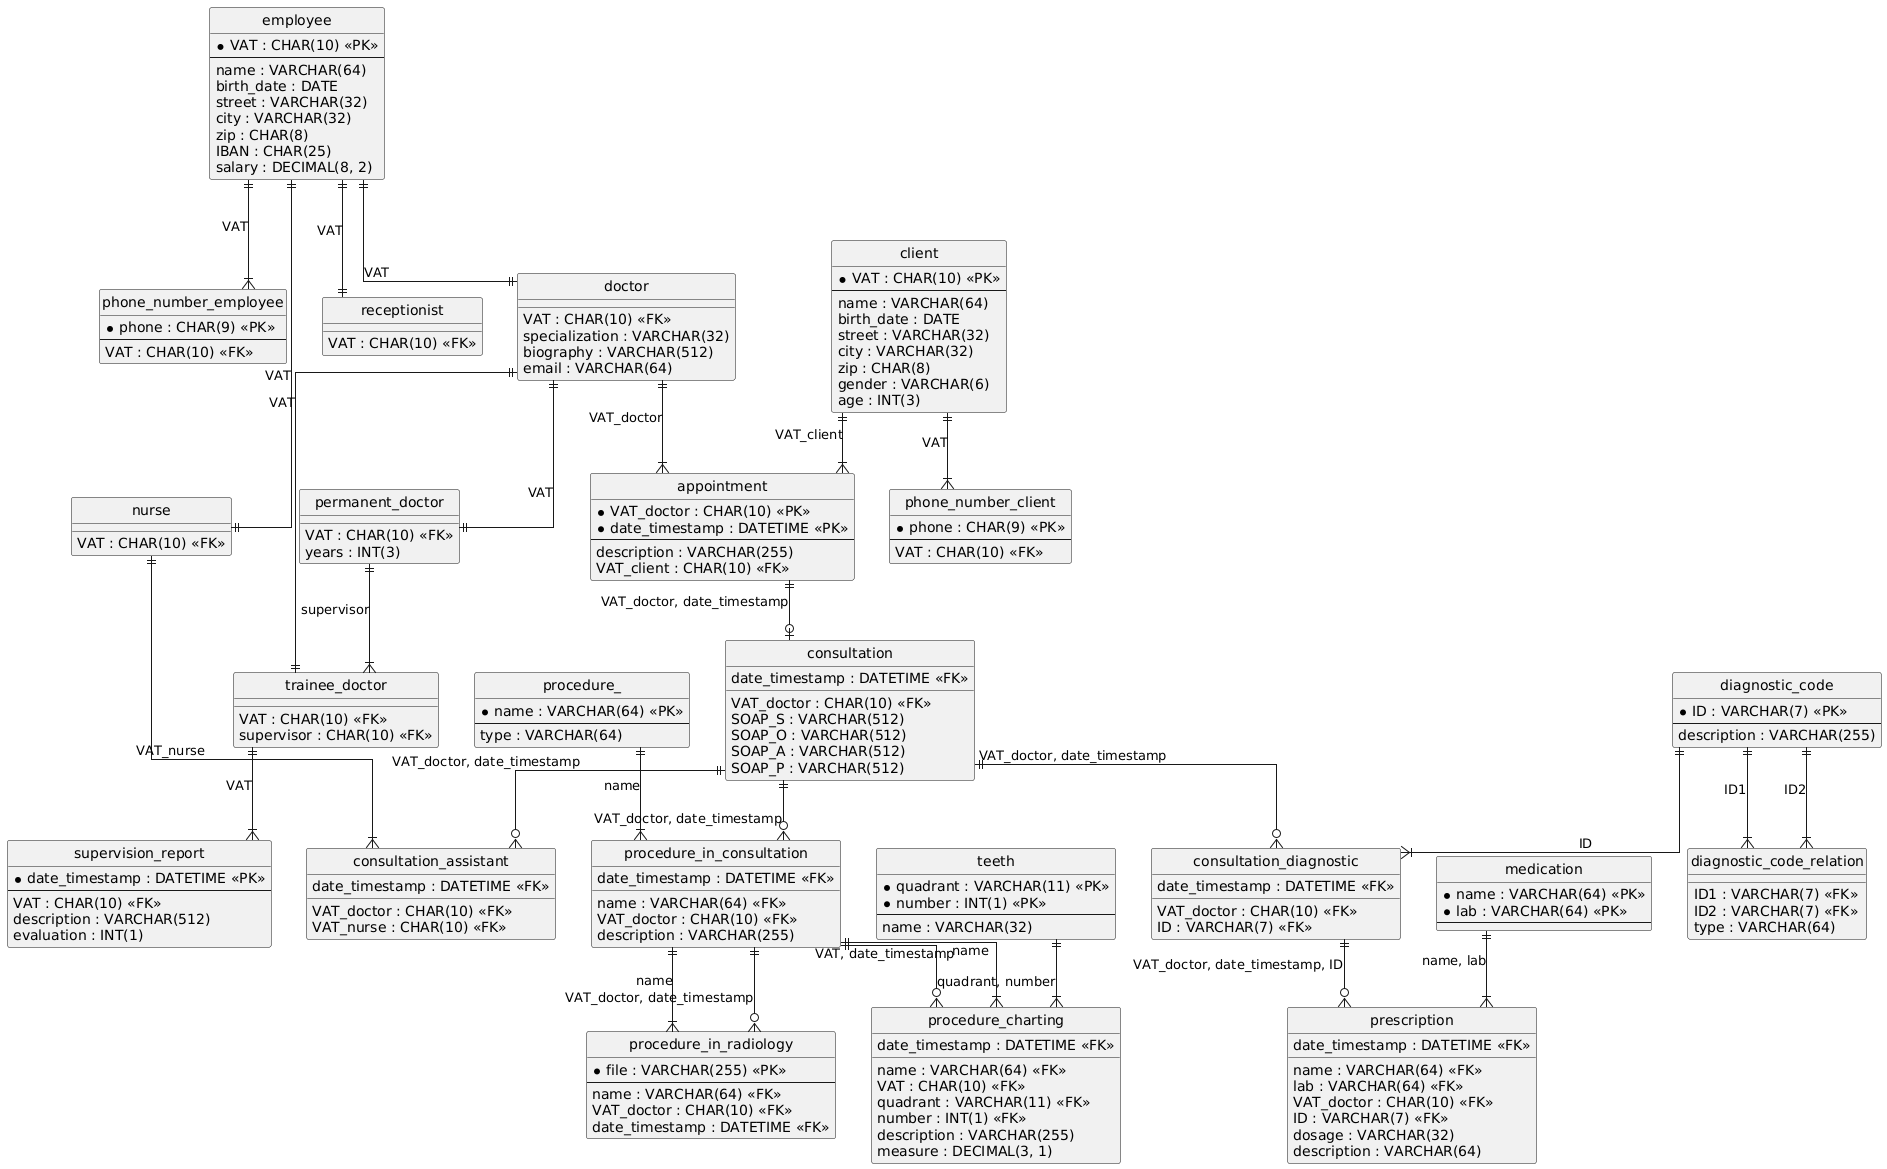

The diagram above was rendered by PlantUML. Its source (embedded in the PNG):
@startuml
hide circle
skinparam linetype ortho

entity "employee" as employee {
  * VAT : CHAR(10) <<PK>>
  --
  name : VARCHAR(64)
  birth_date : DATE
  street : VARCHAR(32)
  city : VARCHAR(32)
  zip : CHAR(8)
  IBAN : CHAR(25)
  salary : DECIMAL(8, 2)
}

entity "phone_number_employee" as phone_number_employee {
  * phone : CHAR(9) <<PK>>
  --
  VAT : CHAR(10) <<FK>>
}

entity "receptionist" as receptionist {
  VAT : CHAR(10) <<FK>>
}

entity "doctor" as doctor {
  VAT : CHAR(10) <<FK>>
  specialization : VARCHAR(32)
  biography : VARCHAR(512)
  email : VARCHAR(64)
}

entity "nurse" as nurse {
  VAT : CHAR(10) <<FK>>
}

entity "client" as client {
  * VAT : CHAR(10) <<PK>>
  --
  name : VARCHAR(64)
  birth_date : DATE
  street : VARCHAR(32)
  city : VARCHAR(32)
  zip : CHAR(8)
  gender : VARCHAR(6)
  age : INT(3)
}

entity "phone_number_client" as phone_number_client {
  * phone : CHAR(9) <<PK>>
  --
  VAT : CHAR(10) <<FK>>
}

entity "permanent_doctor" as permanent_doctor {
  VAT : CHAR(10) <<FK>>
  years : INT(3)
}

entity "trainee_doctor" as trainee_doctor {
  VAT : CHAR(10) <<FK>>
  supervisor : CHAR(10) <<FK>>
}

entity "supervision_report" as supervision_report {
  * date_timestamp : DATETIME <<PK>>
  --
  VAT : CHAR(10) <<FK>>
  description : VARCHAR(512)
  evaluation : INT(1)
}

entity "appointment" as appointment {
  * VAT_doctor : CHAR(10) <<PK>>
  * date_timestamp : DATETIME <<PK>>
  --
  description : VARCHAR(255)
  VAT_client : CHAR(10) <<FK>>
}

entity "consultation" as consultation {
  VAT_doctor : CHAR(10) <<FK>>
  date_timestamp : DATETIME <<FK>>
  SOAP_S : VARCHAR(512)
  SOAP_O : VARCHAR(512)
  SOAP_A : VARCHAR(512)
  SOAP_P : VARCHAR(512)
}

entity "consultation_assistant" as consultation_assistant {
  VAT_doctor : CHAR(10) <<FK>>
  date_timestamp : DATETIME <<FK>>
  VAT_nurse : CHAR(10) <<FK>>
}

entity "diagnostic_code" as diagnostic_code {
  * ID : VARCHAR(7) <<PK>>
  --
  description : VARCHAR(255)
}

entity "diagnostic_code_relation" as diagnostic_code_relation {
  ID1 : VARCHAR(7) <<FK>>
  ID2 : VARCHAR(7) <<FK>>
  type : VARCHAR(64)
}

entity "consultation_diagnostic" as consultation_diagnostic {
  VAT_doctor : CHAR(10) <<FK>>
  date_timestamp : DATETIME <<FK>>
  ID : VARCHAR(7) <<FK>>
}

entity "medication" as medication {
  * name : VARCHAR(64) <<PK>>
  * lab : VARCHAR(64) <<PK>>
  --
}

entity "prescription" as prescription {
  name : VARCHAR(64) <<FK>>
  lab : VARCHAR(64) <<FK>>
  VAT_doctor : CHAR(10) <<FK>>
  date_timestamp : DATETIME <<FK>>
  ID : VARCHAR(7) <<FK>>
  dosage : VARCHAR(32)
  description : VARCHAR(64)
}

entity "procedure_" as procedure_ {
  * name : VARCHAR(64) <<PK>>
  --
  type : VARCHAR(64)
}

entity "procedure_in_consultation" as procedure_in_consultation {
  name : VARCHAR(64) <<FK>>
  VAT_doctor : CHAR(10) <<FK>>
  date_timestamp : DATETIME <<FK>>
  description : VARCHAR(255)
}

entity "procedure_in_radiology" as procedure_in_radiology {
  * file : VARCHAR(255) <<PK>>
  --
  name : VARCHAR(64) <<FK>>
  VAT_doctor : CHAR(10) <<FK>>
  date_timestamp : DATETIME <<FK>>
}

entity "teeth" as teeth {
  * quadrant : VARCHAR(11) <<PK>>
  * number : INT(1) <<PK>>
  --
  name : VARCHAR(32)
}

entity "procedure_charting" as procedure_charting {
  name : VARCHAR(64) <<FK>>
  VAT : CHAR(10) <<FK>>
  date_timestamp : DATETIME <<FK>>
  quadrant : VARCHAR(11) <<FK>>
  number : INT(1) <<FK>>
  description : VARCHAR(255)
  measure : DECIMAL(3, 1)
}

employee ||--|{ phone_number_employee : "VAT"
employee ||--|| receptionist : "VAT"
employee ||--|| doctor : "VAT"
employee ||--|| nurse : "VAT"
client ||--|{ phone_number_client : "VAT"
doctor ||--|| permanent_doctor : "VAT"
doctor ||--|| trainee_doctor : "VAT"
permanent_doctor ||--|{ trainee_doctor : "supervisor"
trainee_doctor ||--|{ supervision_report : "VAT"
doctor ||--|{ appointment : "VAT_doctor"
client ||--|{ appointment : "VAT_client"
appointment ||--o| consultation : "VAT_doctor, date_timestamp"
consultation ||--o{ consultation_assistant : "VAT_doctor, date_timestamp"
nurse ||--|{ consultation_assistant : "VAT_nurse"
diagnostic_code ||--|{ diagnostic_code_relation : "ID1"
diagnostic_code ||--|{ diagnostic_code_relation : "ID2"
consultation ||--o{ consultation_diagnostic : "VAT_doctor, date_timestamp"
diagnostic_code ||--|{ consultation_diagnostic : "ID"
medication ||--|{ prescription : "name, lab"
consultation_diagnostic ||--o{ prescription : "VAT_doctor, date_timestamp, ID"
procedure_ ||--|{ procedure_in_consultation : "name"
consultation ||--o{ procedure_in_consultation : "VAT_doctor, date_timestamp"
procedure_in_consultation ||--|{ procedure_in_radiology : "name"
procedure_in_consultation ||--o{ procedure_in_radiology : "VAT_doctor, date_timestamp"
procedure_in_consultation ||--|{ procedure_charting : "name"
procedure_in_consultation ||--o{ procedure_charting : "VAT, date_timestamp"
teeth ||--|{ procedure_charting : "quadrant, number"
@enduml